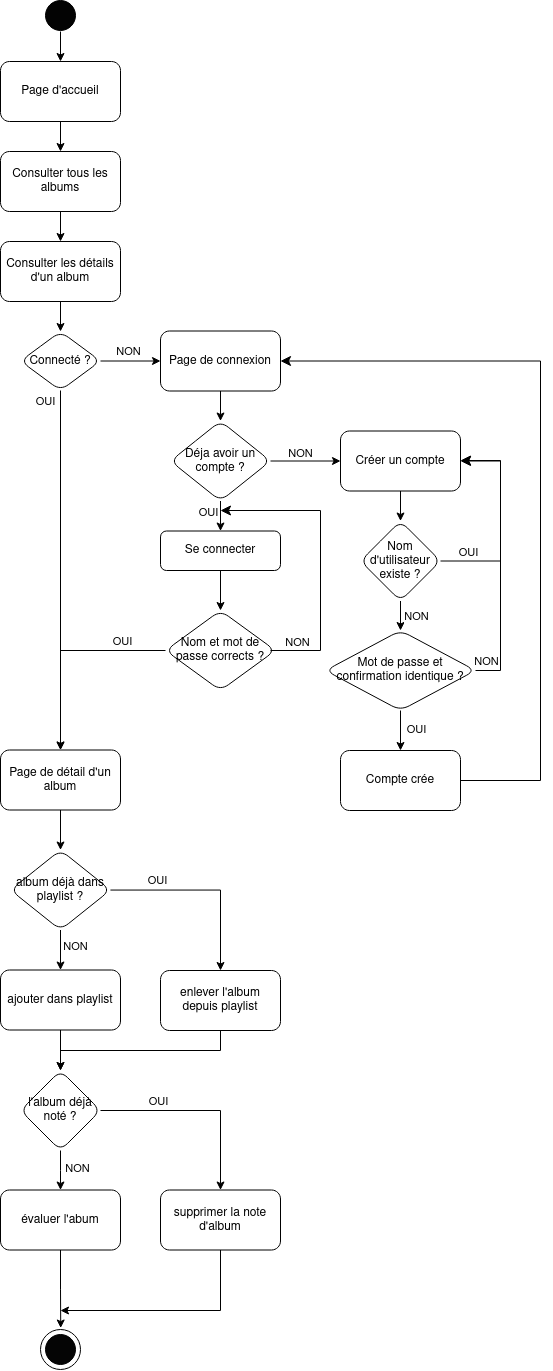

The diagram above was exported from draw.io. Its source (the exported page's mxGraphModel, read from the mxfile embedded in the PNG):
<mxGraphModel dx="1582" dy="1702" grid="1" gridSize="10" guides="1" tooltips="1" connect="1" arrows="1" fold="1" page="1" pageScale="1" pageWidth="827" pageHeight="1169" math="0" shadow="0">
  <root>
    <mxCell id="0" />
    <mxCell id="1" parent="0" />
    <mxCell id="yTANmA34xVXDoh-pi3tB-3" value="" style="edgeStyle=orthogonalEdgeStyle;rounded=0;orthogonalLoop=1;jettySize=auto;html=1;entryX=0.5;entryY=0;entryDx=0;entryDy=0;" edge="1" parent="1" target="yTANmA34xVXDoh-pi3tB-2">
      <mxGeometry relative="1" as="geometry">
        <mxPoint x="80" y="41" as="sourcePoint" />
        <mxPoint x="20" y="41" as="targetPoint" />
      </mxGeometry>
    </mxCell>
    <mxCell id="yTANmA34xVXDoh-pi3tB-5" value="" style="edgeStyle=orthogonalEdgeStyle;rounded=0;orthogonalLoop=1;jettySize=auto;html=1;" edge="1" parent="1" source="yTANmA34xVXDoh-pi3tB-2" target="yTANmA34xVXDoh-pi3tB-4">
      <mxGeometry relative="1" as="geometry" />
    </mxCell>
    <mxCell id="yTANmA34xVXDoh-pi3tB-2" value="Page d'accueil" style="rounded=1;whiteSpace=wrap;html=1;fillColor=none;sketch=0;fillStyle=solid;pointerEvents=1;" vertex="1" parent="1">
      <mxGeometry x="20" y="71" width="120" height="60" as="geometry" />
    </mxCell>
    <mxCell id="yTANmA34xVXDoh-pi3tB-8" value="" style="edgeStyle=orthogonalEdgeStyle;rounded=0;orthogonalLoop=1;jettySize=auto;html=1;" edge="1" parent="1" source="yTANmA34xVXDoh-pi3tB-4" target="yTANmA34xVXDoh-pi3tB-7">
      <mxGeometry relative="1" as="geometry" />
    </mxCell>
    <mxCell id="yTANmA34xVXDoh-pi3tB-4" value="Consulter tous les albums" style="rounded=1;whiteSpace=wrap;html=1;fillColor=none;sketch=0;fillStyle=solid;pointerEvents=1;" vertex="1" parent="1">
      <mxGeometry x="20" y="161" width="120" height="60" as="geometry" />
    </mxCell>
    <mxCell id="yTANmA34xVXDoh-pi3tB-10" value="" style="edgeStyle=orthogonalEdgeStyle;rounded=0;orthogonalLoop=1;jettySize=auto;html=1;" edge="1" parent="1" source="yTANmA34xVXDoh-pi3tB-7" target="yTANmA34xVXDoh-pi3tB-9">
      <mxGeometry relative="1" as="geometry" />
    </mxCell>
    <mxCell id="yTANmA34xVXDoh-pi3tB-7" value="Consulter les détails d'un album" style="whiteSpace=wrap;html=1;fillColor=none;rounded=1;sketch=0;fillStyle=solid;pointerEvents=1;" vertex="1" parent="1">
      <mxGeometry x="20" y="251" width="120" height="60" as="geometry" />
    </mxCell>
    <mxCell id="yTANmA34xVXDoh-pi3tB-12" value="" style="edgeStyle=orthogonalEdgeStyle;rounded=0;orthogonalLoop=1;jettySize=auto;html=1;" edge="1" parent="1" source="yTANmA34xVXDoh-pi3tB-9" target="yTANmA34xVXDoh-pi3tB-11">
      <mxGeometry relative="1" as="geometry" />
    </mxCell>
    <mxCell id="yTANmA34xVXDoh-pi3tB-38" value="NON" style="edgeLabel;html=1;align=center;verticalAlign=middle;resizable=0;points=[];" vertex="1" connectable="0" parent="yTANmA34xVXDoh-pi3tB-12">
      <mxGeometry x="-0.2926" relative="1" as="geometry">
        <mxPoint x="5" y="-11" as="offset" />
      </mxGeometry>
    </mxCell>
    <mxCell id="yTANmA34xVXDoh-pi3tB-36" value="" style="edgeStyle=orthogonalEdgeStyle;rounded=0;orthogonalLoop=1;jettySize=auto;html=1;" edge="1" parent="1" source="yTANmA34xVXDoh-pi3tB-9" target="yTANmA34xVXDoh-pi3tB-35">
      <mxGeometry relative="1" as="geometry" />
    </mxCell>
    <mxCell id="yTANmA34xVXDoh-pi3tB-9" value="Connecté ?" style="rhombus;whiteSpace=wrap;html=1;fillColor=none;rounded=1;sketch=0;fillStyle=solid;pointerEvents=1;" vertex="1" parent="1">
      <mxGeometry x="40" y="341" width="80" height="59" as="geometry" />
    </mxCell>
    <mxCell id="yTANmA34xVXDoh-pi3tB-14" value="" style="edgeStyle=orthogonalEdgeStyle;rounded=0;orthogonalLoop=1;jettySize=auto;html=1;" edge="1" parent="1" source="yTANmA34xVXDoh-pi3tB-11" target="yTANmA34xVXDoh-pi3tB-13">
      <mxGeometry relative="1" as="geometry" />
    </mxCell>
    <mxCell id="yTANmA34xVXDoh-pi3tB-11" value="Page de connexion" style="whiteSpace=wrap;html=1;fillColor=none;rounded=1;sketch=0;fillStyle=solid;pointerEvents=1;" vertex="1" parent="1">
      <mxGeometry x="180" y="340.5" width="120" height="60" as="geometry" />
    </mxCell>
    <mxCell id="yTANmA34xVXDoh-pi3tB-16" value="" style="edgeStyle=orthogonalEdgeStyle;rounded=0;orthogonalLoop=1;jettySize=auto;html=1;" edge="1" parent="1" source="yTANmA34xVXDoh-pi3tB-13" target="yTANmA34xVXDoh-pi3tB-15">
      <mxGeometry relative="1" as="geometry" />
    </mxCell>
    <mxCell id="yTANmA34xVXDoh-pi3tB-40" value="NON" style="edgeLabel;html=1;align=center;verticalAlign=middle;resizable=0;points=[];" vertex="1" connectable="0" parent="yTANmA34xVXDoh-pi3tB-16">
      <mxGeometry x="-0.2" y="-1" relative="1" as="geometry">
        <mxPoint y="-10" as="offset" />
      </mxGeometry>
    </mxCell>
    <mxCell id="yTANmA34xVXDoh-pi3tB-28" value="" style="edgeStyle=orthogonalEdgeStyle;rounded=0;orthogonalLoop=1;jettySize=auto;html=1;" edge="1" parent="1" source="yTANmA34xVXDoh-pi3tB-13" target="yTANmA34xVXDoh-pi3tB-27">
      <mxGeometry relative="1" as="geometry" />
    </mxCell>
    <mxCell id="yTANmA34xVXDoh-pi3tB-41" value="OUI" style="edgeLabel;html=1;align=center;verticalAlign=middle;resizable=0;points=[];" vertex="1" connectable="0" parent="yTANmA34xVXDoh-pi3tB-28">
      <mxGeometry x="0.396" relative="1" as="geometry">
        <mxPoint x="-13" y="-5" as="offset" />
      </mxGeometry>
    </mxCell>
    <mxCell id="yTANmA34xVXDoh-pi3tB-13" value="Déja avoir un compte ?" style="rhombus;whiteSpace=wrap;html=1;fillColor=none;rounded=1;sketch=0;fillStyle=solid;pointerEvents=1;" vertex="1" parent="1">
      <mxGeometry x="190" y="430.5" width="100" height="80" as="geometry" />
    </mxCell>
    <mxCell id="yTANmA34xVXDoh-pi3tB-18" value="" style="edgeStyle=orthogonalEdgeStyle;rounded=0;orthogonalLoop=1;jettySize=auto;html=1;" edge="1" parent="1" source="yTANmA34xVXDoh-pi3tB-15" target="yTANmA34xVXDoh-pi3tB-17">
      <mxGeometry relative="1" as="geometry" />
    </mxCell>
    <mxCell id="yTANmA34xVXDoh-pi3tB-15" value="Créer un compte" style="whiteSpace=wrap;html=1;fillColor=none;rounded=1;sketch=0;fillStyle=solid;pointerEvents=1;" vertex="1" parent="1">
      <mxGeometry x="360" y="440.5" width="120" height="60" as="geometry" />
    </mxCell>
    <mxCell id="yTANmA34xVXDoh-pi3tB-26" value="" style="edgeStyle=orthogonalEdgeStyle;rounded=0;orthogonalLoop=1;jettySize=auto;html=1;" edge="1" parent="1" source="yTANmA34xVXDoh-pi3tB-44" target="yTANmA34xVXDoh-pi3tB-24">
      <mxGeometry relative="1" as="geometry" />
    </mxCell>
    <mxCell id="yTANmA34xVXDoh-pi3tB-17" value="Nom d'utilisateur existe ?" style="rhombus;whiteSpace=wrap;html=1;fillColor=none;rounded=1;sketch=0;fillStyle=solid;pointerEvents=1;" vertex="1" parent="1">
      <mxGeometry x="380" y="530.5" width="80" height="80" as="geometry" />
    </mxCell>
    <mxCell id="yTANmA34xVXDoh-pi3tB-20" value="" style="edgeStyle=elbowEdgeStyle;elbow=horizontal;endArrow=classic;html=1;curved=0;rounded=0;endSize=8;startSize=8;exitX=1;exitY=0.5;exitDx=0;exitDy=0;" edge="1" parent="1" source="yTANmA34xVXDoh-pi3tB-17">
      <mxGeometry width="50" height="50" relative="1" as="geometry">
        <mxPoint x="430" y="520" as="sourcePoint" />
        <mxPoint x="480" y="470" as="targetPoint" />
        <Array as="points">
          <mxPoint x="520" y="520" />
        </Array>
      </mxGeometry>
    </mxCell>
    <mxCell id="yTANmA34xVXDoh-pi3tB-22" value="OUI" style="edgeLabel;html=1;align=center;verticalAlign=middle;resizable=0;points=[];" vertex="1" connectable="0" parent="yTANmA34xVXDoh-pi3tB-20">
      <mxGeometry x="-0.733" relative="1" as="geometry">
        <mxPoint y="-10" as="offset" />
      </mxGeometry>
    </mxCell>
    <mxCell id="yTANmA34xVXDoh-pi3tB-21" value="" style="edgeStyle=elbowEdgeStyle;elbow=horizontal;endArrow=classic;html=1;curved=0;rounded=0;endSize=8;startSize=8;entryX=1;entryY=0.5;entryDx=0;entryDy=0;exitX=1;exitY=0.5;exitDx=0;exitDy=0;" edge="1" parent="1" source="yTANmA34xVXDoh-pi3tB-24" target="yTANmA34xVXDoh-pi3tB-11">
      <mxGeometry width="50" height="50" relative="1" as="geometry">
        <mxPoint x="490" y="631.25" as="sourcePoint" />
        <mxPoint x="370" y="390" as="targetPoint" />
        <Array as="points">
          <mxPoint x="560" y="530" />
        </Array>
      </mxGeometry>
    </mxCell>
    <mxCell id="yTANmA34xVXDoh-pi3tB-23" value="OUI" style="edgeLabel;html=1;align=center;verticalAlign=middle;resizable=0;points=[];" vertex="1" connectable="0" parent="yTANmA34xVXDoh-pi3tB-21">
      <mxGeometry x="-0.7977" y="1" relative="1" as="geometry">
        <mxPoint x="-123" y="-51" as="offset" />
      </mxGeometry>
    </mxCell>
    <mxCell id="yTANmA34xVXDoh-pi3tB-24" value="Compte crée" style="whiteSpace=wrap;html=1;fillColor=none;rounded=1;sketch=0;fillStyle=solid;pointerEvents=1;" vertex="1" parent="1">
      <mxGeometry x="360" y="760" width="120" height="60" as="geometry" />
    </mxCell>
    <mxCell id="yTANmA34xVXDoh-pi3tB-30" value="" style="edgeStyle=orthogonalEdgeStyle;rounded=0;orthogonalLoop=1;jettySize=auto;html=1;" edge="1" parent="1" source="yTANmA34xVXDoh-pi3tB-27" target="yTANmA34xVXDoh-pi3tB-29">
      <mxGeometry relative="1" as="geometry" />
    </mxCell>
    <mxCell id="yTANmA34xVXDoh-pi3tB-27" value="Se connecter" style="whiteSpace=wrap;html=1;fillColor=none;rounded=1;sketch=0;fillStyle=solid;pointerEvents=1;" vertex="1" parent="1">
      <mxGeometry x="180" y="540.5" width="120" height="39.5" as="geometry" />
    </mxCell>
    <mxCell id="yTANmA34xVXDoh-pi3tB-42" style="edgeStyle=orthogonalEdgeStyle;rounded=0;orthogonalLoop=1;jettySize=auto;html=1;" edge="1" parent="1" source="yTANmA34xVXDoh-pi3tB-29" target="yTANmA34xVXDoh-pi3tB-35">
      <mxGeometry relative="1" as="geometry" />
    </mxCell>
    <mxCell id="yTANmA34xVXDoh-pi3tB-43" value="OUI" style="edgeLabel;html=1;align=center;verticalAlign=middle;resizable=0;points=[];" vertex="1" connectable="0" parent="yTANmA34xVXDoh-pi3tB-42">
      <mxGeometry x="-0.5724" y="5" relative="1" as="geometry">
        <mxPoint y="-15" as="offset" />
      </mxGeometry>
    </mxCell>
    <mxCell id="yTANmA34xVXDoh-pi3tB-29" value="Nom et mot de passe corrects ?" style="rhombus;whiteSpace=wrap;html=1;fillColor=none;rounded=1;sketch=0;fillStyle=solid;pointerEvents=1;" vertex="1" parent="1">
      <mxGeometry x="185" y="620" width="110" height="80" as="geometry" />
    </mxCell>
    <mxCell id="yTANmA34xVXDoh-pi3tB-33" value="" style="edgeStyle=elbowEdgeStyle;elbow=horizontal;endArrow=classic;html=1;curved=0;rounded=0;endSize=8;startSize=8;" edge="1" parent="1">
      <mxGeometry width="50" height="50" relative="1" as="geometry">
        <mxPoint x="290" y="660" as="sourcePoint" />
        <mxPoint x="240" y="520" as="targetPoint" />
        <Array as="points">
          <mxPoint x="340" y="610" />
        </Array>
      </mxGeometry>
    </mxCell>
    <mxCell id="yTANmA34xVXDoh-pi3tB-34" value="NON" style="edgeLabel;html=1;align=center;verticalAlign=middle;resizable=0;points=[];" vertex="1" connectable="0" parent="yTANmA34xVXDoh-pi3tB-33">
      <mxGeometry x="-0.733" relative="1" as="geometry">
        <mxPoint x="-12" y="-9" as="offset" />
      </mxGeometry>
    </mxCell>
    <mxCell id="yTANmA34xVXDoh-pi3tB-50" value="" style="edgeStyle=orthogonalEdgeStyle;rounded=0;orthogonalLoop=1;jettySize=auto;html=1;" edge="1" parent="1" source="yTANmA34xVXDoh-pi3tB-35" target="yTANmA34xVXDoh-pi3tB-49">
      <mxGeometry relative="1" as="geometry" />
    </mxCell>
    <mxCell id="yTANmA34xVXDoh-pi3tB-35" value="Page de détail d'un album" style="whiteSpace=wrap;html=1;fillColor=none;rounded=1;sketch=0;fillStyle=solid;pointerEvents=1;" vertex="1" parent="1">
      <mxGeometry x="20" y="759.5" width="120" height="60" as="geometry" />
    </mxCell>
    <mxCell id="yTANmA34xVXDoh-pi3tB-39" value="OUI" style="edgeLabel;html=1;align=center;verticalAlign=middle;resizable=0;points=[];" vertex="1" connectable="0" parent="1">
      <mxGeometry x="64.0011111111112" y="410" as="geometry" />
    </mxCell>
    <mxCell id="yTANmA34xVXDoh-pi3tB-45" value="" style="edgeStyle=orthogonalEdgeStyle;rounded=0;orthogonalLoop=1;jettySize=auto;html=1;" edge="1" parent="1" source="yTANmA34xVXDoh-pi3tB-17" target="yTANmA34xVXDoh-pi3tB-44">
      <mxGeometry relative="1" as="geometry">
        <mxPoint x="420" y="611" as="sourcePoint" />
        <mxPoint x="420" y="790" as="targetPoint" />
      </mxGeometry>
    </mxCell>
    <mxCell id="yTANmA34xVXDoh-pi3tB-44" value="Mot de passe et confirmation identique ?" style="rhombus;whiteSpace=wrap;html=1;fillColor=none;rounded=1;sketch=0;fillStyle=solid;pointerEvents=1;" vertex="1" parent="1">
      <mxGeometry x="345" y="640" width="150" height="80" as="geometry" />
    </mxCell>
    <mxCell id="yTANmA34xVXDoh-pi3tB-46" value="" style="edgeStyle=elbowEdgeStyle;elbow=horizontal;endArrow=classic;html=1;curved=0;rounded=0;endSize=8;startSize=8;" edge="1" parent="1" source="yTANmA34xVXDoh-pi3tB-44" target="yTANmA34xVXDoh-pi3tB-15">
      <mxGeometry width="50" height="50" relative="1" as="geometry">
        <mxPoint x="470" y="580" as="sourcePoint" />
        <mxPoint x="490" y="480" as="targetPoint" />
        <Array as="points">
          <mxPoint x="520" y="600" />
        </Array>
      </mxGeometry>
    </mxCell>
    <mxCell id="yTANmA34xVXDoh-pi3tB-47" value="NON" style="edgeLabel;html=1;align=center;verticalAlign=middle;resizable=0;points=[];" vertex="1" connectable="0" parent="yTANmA34xVXDoh-pi3tB-46">
      <mxGeometry x="-0.733" relative="1" as="geometry">
        <mxPoint x="-85" y="-45" as="offset" />
      </mxGeometry>
    </mxCell>
    <mxCell id="yTANmA34xVXDoh-pi3tB-48" value="NON" style="edgeLabel;html=1;align=center;verticalAlign=middle;resizable=0;points=[];" vertex="1" connectable="0" parent="1">
      <mxGeometry x="505" y="670.3333333333334" as="geometry" />
    </mxCell>
    <mxCell id="yTANmA34xVXDoh-pi3tB-52" value="" style="edgeStyle=orthogonalEdgeStyle;rounded=0;orthogonalLoop=1;jettySize=auto;html=1;" edge="1" parent="1" source="yTANmA34xVXDoh-pi3tB-49" target="yTANmA34xVXDoh-pi3tB-51">
      <mxGeometry relative="1" as="geometry" />
    </mxCell>
    <mxCell id="yTANmA34xVXDoh-pi3tB-56" value="NON" style="edgeLabel;html=1;align=center;verticalAlign=middle;resizable=0;points=[];" vertex="1" connectable="0" parent="yTANmA34xVXDoh-pi3tB-52">
      <mxGeometry x="-0.225" y="2" relative="1" as="geometry">
        <mxPoint x="12" as="offset" />
      </mxGeometry>
    </mxCell>
    <mxCell id="yTANmA34xVXDoh-pi3tB-54" style="edgeStyle=orthogonalEdgeStyle;rounded=0;orthogonalLoop=1;jettySize=auto;html=1;" edge="1" parent="1" source="yTANmA34xVXDoh-pi3tB-49" target="yTANmA34xVXDoh-pi3tB-53">
      <mxGeometry relative="1" as="geometry" />
    </mxCell>
    <mxCell id="yTANmA34xVXDoh-pi3tB-55" value="OUI" style="edgeLabel;html=1;align=center;verticalAlign=middle;resizable=0;points=[];" vertex="1" connectable="0" parent="yTANmA34xVXDoh-pi3tB-54">
      <mxGeometry x="-0.4226" y="2" relative="1" as="geometry">
        <mxPoint x="-10" y="-9" as="offset" />
      </mxGeometry>
    </mxCell>
    <mxCell id="yTANmA34xVXDoh-pi3tB-49" value="album déjà dans playlist ?" style="rhombus;whiteSpace=wrap;html=1;fillColor=none;rounded=1;sketch=0;fillStyle=solid;pointerEvents=1;" vertex="1" parent="1">
      <mxGeometry x="30" y="859.5" width="100" height="80" as="geometry" />
    </mxCell>
    <mxCell id="yTANmA34xVXDoh-pi3tB-58" value="" style="edgeStyle=orthogonalEdgeStyle;rounded=0;orthogonalLoop=1;jettySize=auto;html=1;" edge="1" parent="1" source="yTANmA34xVXDoh-pi3tB-51" target="yTANmA34xVXDoh-pi3tB-57">
      <mxGeometry relative="1" as="geometry" />
    </mxCell>
    <mxCell id="yTANmA34xVXDoh-pi3tB-51" value="ajouter dans playlist" style="whiteSpace=wrap;html=1;fillColor=none;rounded=1;sketch=0;fillStyle=solid;pointerEvents=1;" vertex="1" parent="1">
      <mxGeometry x="20" y="979.5" width="120" height="60" as="geometry" />
    </mxCell>
    <mxCell id="yTANmA34xVXDoh-pi3tB-66" style="edgeStyle=orthogonalEdgeStyle;rounded=0;orthogonalLoop=1;jettySize=auto;html=1;entryX=0.5;entryY=0;entryDx=0;entryDy=0;" edge="1" parent="1" source="yTANmA34xVXDoh-pi3tB-53" target="yTANmA34xVXDoh-pi3tB-57">
      <mxGeometry relative="1" as="geometry">
        <mxPoint x="170" y="1080" as="targetPoint" />
        <Array as="points">
          <mxPoint x="240" y="1060" />
          <mxPoint x="80" y="1060" />
        </Array>
      </mxGeometry>
    </mxCell>
    <mxCell id="yTANmA34xVXDoh-pi3tB-53" value="enlever l'album depuis playlist" style="whiteSpace=wrap;html=1;fillColor=none;rounded=1;sketch=0;fillStyle=solid;pointerEvents=1;" vertex="1" parent="1">
      <mxGeometry x="180" y="980" width="120" height="60" as="geometry" />
    </mxCell>
    <mxCell id="yTANmA34xVXDoh-pi3tB-60" value="" style="edgeStyle=orthogonalEdgeStyle;rounded=0;orthogonalLoop=1;jettySize=auto;html=1;" edge="1" parent="1" source="yTANmA34xVXDoh-pi3tB-57" target="yTANmA34xVXDoh-pi3tB-59">
      <mxGeometry relative="1" as="geometry" />
    </mxCell>
    <mxCell id="yTANmA34xVXDoh-pi3tB-62" style="edgeStyle=orthogonalEdgeStyle;rounded=0;orthogonalLoop=1;jettySize=auto;html=1;" edge="1" parent="1" source="yTANmA34xVXDoh-pi3tB-57" target="yTANmA34xVXDoh-pi3tB-61">
      <mxGeometry relative="1" as="geometry" />
    </mxCell>
    <mxCell id="yTANmA34xVXDoh-pi3tB-57" value="l'album déjà noté ?" style="rhombus;whiteSpace=wrap;html=1;fillColor=none;rounded=1;sketch=0;fillStyle=solid;pointerEvents=1;" vertex="1" parent="1">
      <mxGeometry x="40" y="1080" width="80" height="80" as="geometry" />
    </mxCell>
    <mxCell id="yTANmA34xVXDoh-pi3tB-71" style="edgeStyle=orthogonalEdgeStyle;rounded=0;orthogonalLoop=1;jettySize=auto;html=1;entryX=0.506;entryY=-0.037;entryDx=0;entryDy=0;entryPerimeter=0;" edge="1" parent="1" source="yTANmA34xVXDoh-pi3tB-59" target="yTANmA34xVXDoh-pi3tB-69">
      <mxGeometry relative="1" as="geometry" />
    </mxCell>
    <mxCell id="yTANmA34xVXDoh-pi3tB-59" value="évaluer l'abum" style="whiteSpace=wrap;html=1;fillColor=none;rounded=1;sketch=0;fillStyle=solid;pointerEvents=1;" vertex="1" parent="1">
      <mxGeometry x="20" y="1199.5" width="120" height="60" as="geometry" />
    </mxCell>
    <mxCell id="yTANmA34xVXDoh-pi3tB-72" style="edgeStyle=orthogonalEdgeStyle;rounded=0;orthogonalLoop=1;jettySize=auto;html=1;" edge="1" parent="1" source="yTANmA34xVXDoh-pi3tB-61">
      <mxGeometry relative="1" as="geometry">
        <mxPoint x="80" y="1320" as="targetPoint" />
        <Array as="points">
          <mxPoint x="240" y="1320" />
        </Array>
      </mxGeometry>
    </mxCell>
    <mxCell id="yTANmA34xVXDoh-pi3tB-61" value="supprimer la note d'album" style="whiteSpace=wrap;html=1;fillColor=none;rounded=1;sketch=0;fillStyle=solid;pointerEvents=1;" vertex="1" parent="1">
      <mxGeometry x="180" y="1199.5" width="120" height="60" as="geometry" />
    </mxCell>
    <mxCell id="yTANmA34xVXDoh-pi3tB-63" value="OUI" style="edgeLabel;html=1;align=center;verticalAlign=middle;resizable=0;points=[];" vertex="1" connectable="0" parent="1">
      <mxGeometry x="176.75543478260875" y="1109.4782608695652" as="geometry" />
    </mxCell>
    <mxCell id="yTANmA34xVXDoh-pi3tB-64" value="NON" style="edgeLabel;html=1;align=center;verticalAlign=middle;resizable=0;points=[];" vertex="1" connectable="0" parent="1">
      <mxGeometry x="96" y="1177.1521739130435" as="geometry" />
    </mxCell>
    <mxCell id="yTANmA34xVXDoh-pi3tB-69" value="" style="ellipse;whiteSpace=wrap;html=1;aspect=fixed;" vertex="1" parent="1">
      <mxGeometry x="60" y="1339" width="40" height="40" as="geometry" />
    </mxCell>
    <mxCell id="yTANmA34xVXDoh-pi3tB-70" value="" style="ellipse;whiteSpace=wrap;html=1;aspect=fixed;fillColor=#050505;" vertex="1" parent="1">
      <mxGeometry x="65" y="1344" width="30" height="30" as="geometry" />
    </mxCell>
    <mxCell id="yTANmA34xVXDoh-pi3tB-73" value="" style="ellipse;whiteSpace=wrap;html=1;aspect=fixed;fillColor=#030303;" vertex="1" parent="1">
      <mxGeometry x="65" y="10" width="30" height="30" as="geometry" />
    </mxCell>
  </root>
</mxGraphModel>